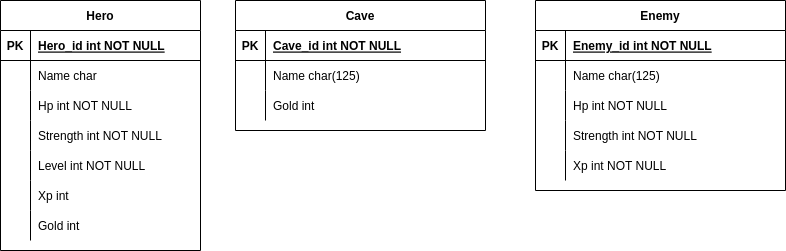

The diagram above was exported from draw.io. Its source (the exported page's mxGraphModel, read from the mxfile embedded in the PNG):
<mxGraphModel dx="1364" dy="963" grid="1" gridSize="10" guides="1" tooltips="1" connect="1" arrows="1" fold="1" page="1" pageScale="1" pageWidth="850" pageHeight="1100" math="0" shadow="0" extFonts="Permanent Marker^https://fonts.googleapis.com/css?family=Permanent+Marker">
  <root>
    <mxCell id="0" />
    <mxCell id="1" parent="0" />
    <mxCell id="C-vyLk0tnHw3VtMMgP7b-2" value="Enemy" style="shape=table;startSize=30;container=1;collapsible=1;childLayout=tableLayout;fixedRows=1;rowLines=0;fontStyle=1;align=center;resizeLast=1;" parent="1" vertex="1">
      <mxGeometry x="560" y="20" width="250" height="190" as="geometry" />
    </mxCell>
    <mxCell id="C-vyLk0tnHw3VtMMgP7b-3" value="" style="shape=partialRectangle;collapsible=0;dropTarget=0;pointerEvents=0;fillColor=none;points=[[0,0.5],[1,0.5]];portConstraint=eastwest;top=0;left=0;right=0;bottom=1;" parent="C-vyLk0tnHw3VtMMgP7b-2" vertex="1">
      <mxGeometry y="30" width="250" height="30" as="geometry" />
    </mxCell>
    <mxCell id="C-vyLk0tnHw3VtMMgP7b-4" value="PK" style="shape=partialRectangle;overflow=hidden;connectable=0;fillColor=none;top=0;left=0;bottom=0;right=0;fontStyle=1;" parent="C-vyLk0tnHw3VtMMgP7b-3" vertex="1">
      <mxGeometry width="30" height="30" as="geometry">
        <mxRectangle width="30" height="30" as="alternateBounds" />
      </mxGeometry>
    </mxCell>
    <mxCell id="C-vyLk0tnHw3VtMMgP7b-5" value="Enemy_id int NOT NULL" style="shape=partialRectangle;overflow=hidden;connectable=0;fillColor=none;top=0;left=0;bottom=0;right=0;align=left;spacingLeft=6;fontStyle=5;" parent="C-vyLk0tnHw3VtMMgP7b-3" vertex="1">
      <mxGeometry x="30" width="220" height="30" as="geometry">
        <mxRectangle width="220" height="30" as="alternateBounds" />
      </mxGeometry>
    </mxCell>
    <mxCell id="C-vyLk0tnHw3VtMMgP7b-6" value="" style="shape=partialRectangle;collapsible=0;dropTarget=0;pointerEvents=0;fillColor=none;points=[[0,0.5],[1,0.5]];portConstraint=eastwest;top=0;left=0;right=0;bottom=0;" parent="C-vyLk0tnHw3VtMMgP7b-2" vertex="1">
      <mxGeometry y="60" width="250" height="30" as="geometry" />
    </mxCell>
    <mxCell id="C-vyLk0tnHw3VtMMgP7b-7" value="" style="shape=partialRectangle;overflow=hidden;connectable=0;fillColor=none;top=0;left=0;bottom=0;right=0;" parent="C-vyLk0tnHw3VtMMgP7b-6" vertex="1">
      <mxGeometry width="30" height="30" as="geometry">
        <mxRectangle width="30" height="30" as="alternateBounds" />
      </mxGeometry>
    </mxCell>
    <mxCell id="C-vyLk0tnHw3VtMMgP7b-8" value="Name char(125)" style="shape=partialRectangle;overflow=hidden;connectable=0;fillColor=none;top=0;left=0;bottom=0;right=0;align=left;spacingLeft=6;" parent="C-vyLk0tnHw3VtMMgP7b-6" vertex="1">
      <mxGeometry x="30" width="220" height="30" as="geometry">
        <mxRectangle width="220" height="30" as="alternateBounds" />
      </mxGeometry>
    </mxCell>
    <mxCell id="C-vyLk0tnHw3VtMMgP7b-9" value="" style="shape=partialRectangle;collapsible=0;dropTarget=0;pointerEvents=0;fillColor=none;points=[[0,0.5],[1,0.5]];portConstraint=eastwest;top=0;left=0;right=0;bottom=0;" parent="C-vyLk0tnHw3VtMMgP7b-2" vertex="1">
      <mxGeometry y="90" width="250" height="30" as="geometry" />
    </mxCell>
    <mxCell id="C-vyLk0tnHw3VtMMgP7b-10" value="" style="shape=partialRectangle;overflow=hidden;connectable=0;fillColor=none;top=0;left=0;bottom=0;right=0;" parent="C-vyLk0tnHw3VtMMgP7b-9" vertex="1">
      <mxGeometry width="30" height="30" as="geometry">
        <mxRectangle width="30" height="30" as="alternateBounds" />
      </mxGeometry>
    </mxCell>
    <mxCell id="C-vyLk0tnHw3VtMMgP7b-11" value="Hp int NOT NULL" style="shape=partialRectangle;overflow=hidden;connectable=0;fillColor=none;top=0;left=0;bottom=0;right=0;align=left;spacingLeft=6;" parent="C-vyLk0tnHw3VtMMgP7b-9" vertex="1">
      <mxGeometry x="30" width="220" height="30" as="geometry">
        <mxRectangle width="220" height="30" as="alternateBounds" />
      </mxGeometry>
    </mxCell>
    <mxCell id="25f--JTWje39xZ91_cV0-19" style="shape=partialRectangle;collapsible=0;dropTarget=0;pointerEvents=0;fillColor=none;points=[[0,0.5],[1,0.5]];portConstraint=eastwest;top=0;left=0;right=0;bottom=0;" parent="C-vyLk0tnHw3VtMMgP7b-2" vertex="1">
      <mxGeometry y="120" width="250" height="30" as="geometry" />
    </mxCell>
    <mxCell id="25f--JTWje39xZ91_cV0-20" style="shape=partialRectangle;overflow=hidden;connectable=0;fillColor=none;top=0;left=0;bottom=0;right=0;" parent="25f--JTWje39xZ91_cV0-19" vertex="1">
      <mxGeometry width="30" height="30" as="geometry">
        <mxRectangle width="30" height="30" as="alternateBounds" />
      </mxGeometry>
    </mxCell>
    <mxCell id="25f--JTWje39xZ91_cV0-21" value="Strength int NOT NULL" style="shape=partialRectangle;overflow=hidden;connectable=0;fillColor=none;top=0;left=0;bottom=0;right=0;align=left;spacingLeft=6;" parent="25f--JTWje39xZ91_cV0-19" vertex="1">
      <mxGeometry x="30" width="220" height="30" as="geometry">
        <mxRectangle width="220" height="30" as="alternateBounds" />
      </mxGeometry>
    </mxCell>
    <mxCell id="25f--JTWje39xZ91_cV0-16" style="shape=partialRectangle;collapsible=0;dropTarget=0;pointerEvents=0;fillColor=none;points=[[0,0.5],[1,0.5]];portConstraint=eastwest;top=0;left=0;right=0;bottom=0;" parent="C-vyLk0tnHw3VtMMgP7b-2" vertex="1">
      <mxGeometry y="150" width="250" height="30" as="geometry" />
    </mxCell>
    <mxCell id="25f--JTWje39xZ91_cV0-17" style="shape=partialRectangle;overflow=hidden;connectable=0;fillColor=none;top=0;left=0;bottom=0;right=0;" parent="25f--JTWje39xZ91_cV0-16" vertex="1">
      <mxGeometry width="30" height="30" as="geometry">
        <mxRectangle width="30" height="30" as="alternateBounds" />
      </mxGeometry>
    </mxCell>
    <mxCell id="25f--JTWje39xZ91_cV0-18" value="Xp int NOT NULL" style="shape=partialRectangle;overflow=hidden;connectable=0;fillColor=none;top=0;left=0;bottom=0;right=0;align=left;spacingLeft=6;" parent="25f--JTWje39xZ91_cV0-16" vertex="1">
      <mxGeometry x="30" width="220" height="30" as="geometry">
        <mxRectangle width="220" height="30" as="alternateBounds" />
      </mxGeometry>
    </mxCell>
    <mxCell id="C-vyLk0tnHw3VtMMgP7b-23" value="Hero" style="shape=table;startSize=30;container=1;collapsible=1;childLayout=tableLayout;fixedRows=1;rowLines=0;fontStyle=1;align=center;resizeLast=1;" parent="1" vertex="1">
      <mxGeometry x="25" y="20" width="200" height="250" as="geometry" />
    </mxCell>
    <mxCell id="C-vyLk0tnHw3VtMMgP7b-24" value="" style="shape=partialRectangle;collapsible=0;dropTarget=0;pointerEvents=0;fillColor=none;points=[[0,0.5],[1,0.5]];portConstraint=eastwest;top=0;left=0;right=0;bottom=1;" parent="C-vyLk0tnHw3VtMMgP7b-23" vertex="1">
      <mxGeometry y="30" width="200" height="30" as="geometry" />
    </mxCell>
    <mxCell id="C-vyLk0tnHw3VtMMgP7b-25" value="PK" style="shape=partialRectangle;overflow=hidden;connectable=0;fillColor=none;top=0;left=0;bottom=0;right=0;fontStyle=1;" parent="C-vyLk0tnHw3VtMMgP7b-24" vertex="1">
      <mxGeometry width="30" height="30" as="geometry">
        <mxRectangle width="30" height="30" as="alternateBounds" />
      </mxGeometry>
    </mxCell>
    <mxCell id="C-vyLk0tnHw3VtMMgP7b-26" value="Hero_id int NOT NULL" style="shape=partialRectangle;overflow=hidden;connectable=0;fillColor=none;top=0;left=0;bottom=0;right=0;align=left;spacingLeft=6;fontStyle=5;" parent="C-vyLk0tnHw3VtMMgP7b-24" vertex="1">
      <mxGeometry x="30" width="170" height="30" as="geometry">
        <mxRectangle width="170" height="30" as="alternateBounds" />
      </mxGeometry>
    </mxCell>
    <mxCell id="C-vyLk0tnHw3VtMMgP7b-27" value="" style="shape=partialRectangle;collapsible=0;dropTarget=0;pointerEvents=0;fillColor=none;points=[[0,0.5],[1,0.5]];portConstraint=eastwest;top=0;left=0;right=0;bottom=0;" parent="C-vyLk0tnHw3VtMMgP7b-23" vertex="1">
      <mxGeometry y="60" width="200" height="30" as="geometry" />
    </mxCell>
    <mxCell id="C-vyLk0tnHw3VtMMgP7b-28" value="" style="shape=partialRectangle;overflow=hidden;connectable=0;fillColor=none;top=0;left=0;bottom=0;right=0;" parent="C-vyLk0tnHw3VtMMgP7b-27" vertex="1">
      <mxGeometry width="30" height="30" as="geometry">
        <mxRectangle width="30" height="30" as="alternateBounds" />
      </mxGeometry>
    </mxCell>
    <mxCell id="C-vyLk0tnHw3VtMMgP7b-29" value="Name char " style="shape=partialRectangle;overflow=hidden;connectable=0;fillColor=none;top=0;left=0;bottom=0;right=0;align=left;spacingLeft=6;" parent="C-vyLk0tnHw3VtMMgP7b-27" vertex="1">
      <mxGeometry x="30" width="170" height="30" as="geometry">
        <mxRectangle width="170" height="30" as="alternateBounds" />
      </mxGeometry>
    </mxCell>
    <mxCell id="25f--JTWje39xZ91_cV0-13" style="shape=partialRectangle;collapsible=0;dropTarget=0;pointerEvents=0;fillColor=none;points=[[0,0.5],[1,0.5]];portConstraint=eastwest;top=0;left=0;right=0;bottom=0;" parent="C-vyLk0tnHw3VtMMgP7b-23" vertex="1">
      <mxGeometry y="90" width="200" height="30" as="geometry" />
    </mxCell>
    <mxCell id="25f--JTWje39xZ91_cV0-14" style="shape=partialRectangle;overflow=hidden;connectable=0;fillColor=none;top=0;left=0;bottom=0;right=0;" parent="25f--JTWje39xZ91_cV0-13" vertex="1">
      <mxGeometry width="30" height="30" as="geometry">
        <mxRectangle width="30" height="30" as="alternateBounds" />
      </mxGeometry>
    </mxCell>
    <mxCell id="25f--JTWje39xZ91_cV0-15" value="Hp int NOT NULL" style="shape=partialRectangle;overflow=hidden;connectable=0;fillColor=none;top=0;left=0;bottom=0;right=0;align=left;spacingLeft=6;" parent="25f--JTWje39xZ91_cV0-13" vertex="1">
      <mxGeometry x="30" width="170" height="30" as="geometry">
        <mxRectangle width="170" height="30" as="alternateBounds" />
      </mxGeometry>
    </mxCell>
    <mxCell id="25f--JTWje39xZ91_cV0-9" style="shape=partialRectangle;collapsible=0;dropTarget=0;pointerEvents=0;fillColor=none;points=[[0,0.5],[1,0.5]];portConstraint=eastwest;top=0;left=0;right=0;bottom=0;" parent="C-vyLk0tnHw3VtMMgP7b-23" vertex="1">
      <mxGeometry y="120" width="200" height="30" as="geometry" />
    </mxCell>
    <mxCell id="25f--JTWje39xZ91_cV0-10" style="shape=partialRectangle;overflow=hidden;connectable=0;fillColor=none;top=0;left=0;bottom=0;right=0;" parent="25f--JTWje39xZ91_cV0-9" vertex="1">
      <mxGeometry width="30" height="30" as="geometry">
        <mxRectangle width="30" height="30" as="alternateBounds" />
      </mxGeometry>
    </mxCell>
    <mxCell id="25f--JTWje39xZ91_cV0-11" value="Strength int NOT NULL" style="shape=partialRectangle;overflow=hidden;connectable=0;fillColor=none;top=0;left=0;bottom=0;right=0;align=left;spacingLeft=6;" parent="25f--JTWje39xZ91_cV0-9" vertex="1">
      <mxGeometry x="30" width="170" height="30" as="geometry">
        <mxRectangle width="170" height="30" as="alternateBounds" />
      </mxGeometry>
    </mxCell>
    <mxCell id="25f--JTWje39xZ91_cV0-6" style="shape=partialRectangle;collapsible=0;dropTarget=0;pointerEvents=0;fillColor=none;points=[[0,0.5],[1,0.5]];portConstraint=eastwest;top=0;left=0;right=0;bottom=0;" parent="C-vyLk0tnHw3VtMMgP7b-23" vertex="1">
      <mxGeometry y="150" width="200" height="30" as="geometry" />
    </mxCell>
    <mxCell id="25f--JTWje39xZ91_cV0-7" style="shape=partialRectangle;overflow=hidden;connectable=0;fillColor=none;top=0;left=0;bottom=0;right=0;" parent="25f--JTWje39xZ91_cV0-6" vertex="1">
      <mxGeometry width="30" height="30" as="geometry">
        <mxRectangle width="30" height="30" as="alternateBounds" />
      </mxGeometry>
    </mxCell>
    <mxCell id="25f--JTWje39xZ91_cV0-8" value="Level int NOT NULL" style="shape=partialRectangle;overflow=hidden;connectable=0;fillColor=none;top=0;left=0;bottom=0;right=0;align=left;spacingLeft=6;" parent="25f--JTWje39xZ91_cV0-6" vertex="1">
      <mxGeometry x="30" width="170" height="30" as="geometry">
        <mxRectangle width="170" height="30" as="alternateBounds" />
      </mxGeometry>
    </mxCell>
    <mxCell id="25f--JTWje39xZ91_cV0-3" style="shape=partialRectangle;collapsible=0;dropTarget=0;pointerEvents=0;fillColor=none;points=[[0,0.5],[1,0.5]];portConstraint=eastwest;top=0;left=0;right=0;bottom=0;" parent="C-vyLk0tnHw3VtMMgP7b-23" vertex="1">
      <mxGeometry y="180" width="200" height="30" as="geometry" />
    </mxCell>
    <mxCell id="25f--JTWje39xZ91_cV0-4" style="shape=partialRectangle;overflow=hidden;connectable=0;fillColor=none;top=0;left=0;bottom=0;right=0;" parent="25f--JTWje39xZ91_cV0-3" vertex="1">
      <mxGeometry width="30" height="30" as="geometry">
        <mxRectangle width="30" height="30" as="alternateBounds" />
      </mxGeometry>
    </mxCell>
    <mxCell id="25f--JTWje39xZ91_cV0-5" value="Xp int" style="shape=partialRectangle;overflow=hidden;connectable=0;fillColor=none;top=0;left=0;bottom=0;right=0;align=left;spacingLeft=6;" parent="25f--JTWje39xZ91_cV0-3" vertex="1">
      <mxGeometry x="30" width="170" height="30" as="geometry">
        <mxRectangle width="170" height="30" as="alternateBounds" />
      </mxGeometry>
    </mxCell>
    <mxCell id="_1pzpgBUWWs0DnxyzUpW-17" style="shape=partialRectangle;collapsible=0;dropTarget=0;pointerEvents=0;fillColor=none;points=[[0,0.5],[1,0.5]];portConstraint=eastwest;top=0;left=0;right=0;bottom=0;" parent="C-vyLk0tnHw3VtMMgP7b-23" vertex="1">
      <mxGeometry y="210" width="200" height="30" as="geometry" />
    </mxCell>
    <mxCell id="_1pzpgBUWWs0DnxyzUpW-18" style="shape=partialRectangle;overflow=hidden;connectable=0;fillColor=none;top=0;left=0;bottom=0;right=0;" parent="_1pzpgBUWWs0DnxyzUpW-17" vertex="1">
      <mxGeometry width="30" height="30" as="geometry">
        <mxRectangle width="30" height="30" as="alternateBounds" />
      </mxGeometry>
    </mxCell>
    <mxCell id="_1pzpgBUWWs0DnxyzUpW-19" value="Gold int" style="shape=partialRectangle;overflow=hidden;connectable=0;fillColor=none;top=0;left=0;bottom=0;right=0;align=left;spacingLeft=6;" parent="_1pzpgBUWWs0DnxyzUpW-17" vertex="1">
      <mxGeometry x="30" width="170" height="30" as="geometry">
        <mxRectangle width="170" height="30" as="alternateBounds" />
      </mxGeometry>
    </mxCell>
    <mxCell id="us6qK7b9ZjljHes0IvL3-6" value="Cave" style="shape=table;startSize=30;container=1;collapsible=1;childLayout=tableLayout;fixedRows=1;rowLines=0;fontStyle=1;align=center;resizeLast=1;" parent="1" vertex="1">
      <mxGeometry x="260" y="20" width="250" height="130" as="geometry" />
    </mxCell>
    <mxCell id="us6qK7b9ZjljHes0IvL3-7" value="" style="shape=partialRectangle;collapsible=0;dropTarget=0;pointerEvents=0;fillColor=none;points=[[0,0.5],[1,0.5]];portConstraint=eastwest;top=0;left=0;right=0;bottom=1;" parent="us6qK7b9ZjljHes0IvL3-6" vertex="1">
      <mxGeometry y="30" width="250" height="30" as="geometry" />
    </mxCell>
    <mxCell id="us6qK7b9ZjljHes0IvL3-8" value="PK" style="shape=partialRectangle;overflow=hidden;connectable=0;fillColor=none;top=0;left=0;bottom=0;right=0;fontStyle=1;" parent="us6qK7b9ZjljHes0IvL3-7" vertex="1">
      <mxGeometry width="30" height="30" as="geometry">
        <mxRectangle width="30" height="30" as="alternateBounds" />
      </mxGeometry>
    </mxCell>
    <mxCell id="us6qK7b9ZjljHes0IvL3-9" value="Cave_id int NOT NULL" style="shape=partialRectangle;overflow=hidden;connectable=0;fillColor=none;top=0;left=0;bottom=0;right=0;align=left;spacingLeft=6;fontStyle=5;" parent="us6qK7b9ZjljHes0IvL3-7" vertex="1">
      <mxGeometry x="30" width="220" height="30" as="geometry">
        <mxRectangle width="220" height="30" as="alternateBounds" />
      </mxGeometry>
    </mxCell>
    <mxCell id="us6qK7b9ZjljHes0IvL3-10" value="" style="shape=partialRectangle;collapsible=0;dropTarget=0;pointerEvents=0;fillColor=none;points=[[0,0.5],[1,0.5]];portConstraint=eastwest;top=0;left=0;right=0;bottom=0;" parent="us6qK7b9ZjljHes0IvL3-6" vertex="1">
      <mxGeometry y="60" width="250" height="30" as="geometry" />
    </mxCell>
    <mxCell id="us6qK7b9ZjljHes0IvL3-11" value="" style="shape=partialRectangle;overflow=hidden;connectable=0;fillColor=none;top=0;left=0;bottom=0;right=0;" parent="us6qK7b9ZjljHes0IvL3-10" vertex="1">
      <mxGeometry width="30" height="30" as="geometry">
        <mxRectangle width="30" height="30" as="alternateBounds" />
      </mxGeometry>
    </mxCell>
    <mxCell id="us6qK7b9ZjljHes0IvL3-12" value="Name char(125)" style="shape=partialRectangle;overflow=hidden;connectable=0;fillColor=none;top=0;left=0;bottom=0;right=0;align=left;spacingLeft=6;" parent="us6qK7b9ZjljHes0IvL3-10" vertex="1">
      <mxGeometry x="30" width="220" height="30" as="geometry">
        <mxRectangle width="220" height="30" as="alternateBounds" />
      </mxGeometry>
    </mxCell>
    <mxCell id="us6qK7b9ZjljHes0IvL3-13" value="" style="shape=partialRectangle;collapsible=0;dropTarget=0;pointerEvents=0;fillColor=none;points=[[0,0.5],[1,0.5]];portConstraint=eastwest;top=0;left=0;right=0;bottom=0;" parent="us6qK7b9ZjljHes0IvL3-6" vertex="1">
      <mxGeometry y="90" width="250" height="30" as="geometry" />
    </mxCell>
    <mxCell id="us6qK7b9ZjljHes0IvL3-14" value="" style="shape=partialRectangle;overflow=hidden;connectable=0;fillColor=none;top=0;left=0;bottom=0;right=0;" parent="us6qK7b9ZjljHes0IvL3-13" vertex="1">
      <mxGeometry width="30" height="30" as="geometry">
        <mxRectangle width="30" height="30" as="alternateBounds" />
      </mxGeometry>
    </mxCell>
    <mxCell id="us6qK7b9ZjljHes0IvL3-15" value="Gold int" style="shape=partialRectangle;overflow=hidden;connectable=0;fillColor=none;top=0;left=0;bottom=0;right=0;align=left;spacingLeft=6;" parent="us6qK7b9ZjljHes0IvL3-13" vertex="1">
      <mxGeometry x="30" width="220" height="30" as="geometry">
        <mxRectangle width="220" height="30" as="alternateBounds" />
      </mxGeometry>
    </mxCell>
  </root>
</mxGraphModel>